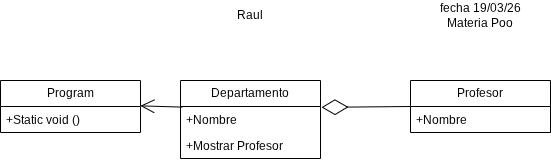

The diagram above was exported from draw.io. Its source (the exported page's mxGraphModel, read from the mxfile embedded in the PNG):
<mxGraphModel dx="1042" dy="527" grid="1" gridSize="10" guides="1" tooltips="1" connect="1" arrows="1" fold="1" page="1" pageScale="1" pageWidth="850" pageHeight="1100" math="0" shadow="0">
  <root>
    <mxCell id="0" />
    <mxCell id="1" parent="0" />
    <mxCell id="YRb-dlPP4A6YoAG2Vv4c-1" parent="1" style="swimlane;fontStyle=0;childLayout=stackLayout;horizontal=1;startSize=26;fillColor=none;horizontalStack=0;resizeParent=1;resizeParentMax=0;resizeLast=0;collapsible=1;marginBottom=0;whiteSpace=wrap;html=1;" value="Profesor" vertex="1">
      <mxGeometry height="52" width="140" x="530" y="140" as="geometry" />
    </mxCell>
    <mxCell id="YRb-dlPP4A6YoAG2Vv4c-2" parent="YRb-dlPP4A6YoAG2Vv4c-1" style="text;strokeColor=none;fillColor=none;align=left;verticalAlign=top;spacingLeft=4;spacingRight=4;overflow=hidden;rotatable=0;points=[[0,0.5],[1,0.5]];portConstraint=eastwest;whiteSpace=wrap;html=1;" value="+Nombre" vertex="1">
      <mxGeometry height="26" width="140" y="26" as="geometry" />
    </mxCell>
    <mxCell id="YRb-dlPP4A6YoAG2Vv4c-5" parent="1" style="swimlane;fontStyle=0;childLayout=stackLayout;horizontal=1;startSize=26;fillColor=none;horizontalStack=0;resizeParent=1;resizeParentMax=0;resizeLast=0;collapsible=1;marginBottom=0;whiteSpace=wrap;html=1;" value="Departamento" vertex="1">
      <mxGeometry height="78" width="140" x="300" y="140" as="geometry" />
    </mxCell>
    <mxCell id="YRb-dlPP4A6YoAG2Vv4c-6" parent="YRb-dlPP4A6YoAG2Vv4c-5" style="text;strokeColor=none;fillColor=none;align=left;verticalAlign=top;spacingLeft=4;spacingRight=4;overflow=hidden;rotatable=0;points=[[0,0.5],[1,0.5]];portConstraint=eastwest;whiteSpace=wrap;html=1;" value="+Nombre" vertex="1">
      <mxGeometry height="26" width="140" y="26" as="geometry" />
    </mxCell>
    <mxCell id="YRb-dlPP4A6YoAG2Vv4c-7" parent="YRb-dlPP4A6YoAG2Vv4c-5" style="text;strokeColor=none;fillColor=none;align=left;verticalAlign=top;spacingLeft=4;spacingRight=4;overflow=hidden;rotatable=0;points=[[0,0.5],[1,0.5]];portConstraint=eastwest;whiteSpace=wrap;html=1;" value="+Mostrar Profesor" vertex="1">
      <mxGeometry height="26" width="140" y="52" as="geometry" />
    </mxCell>
    <mxCell id="YRb-dlPP4A6YoAG2Vv4c-9" parent="1" style="swimlane;fontStyle=0;childLayout=stackLayout;horizontal=1;startSize=26;fillColor=none;horizontalStack=0;resizeParent=1;resizeParentMax=0;resizeLast=0;collapsible=1;marginBottom=0;whiteSpace=wrap;html=1;" value="Program" vertex="1">
      <mxGeometry height="52" width="140" x="120" y="140" as="geometry" />
    </mxCell>
    <mxCell id="YRb-dlPP4A6YoAG2Vv4c-10" parent="YRb-dlPP4A6YoAG2Vv4c-9" style="text;strokeColor=none;fillColor=none;align=left;verticalAlign=top;spacingLeft=4;spacingRight=4;overflow=hidden;rotatable=0;points=[[0,0.5],[1,0.5]];portConstraint=eastwest;whiteSpace=wrap;html=1;" value="+Static void ()" vertex="1">
      <mxGeometry height="26" width="140" y="26" as="geometry" />
    </mxCell>
    <mxCell id="YRb-dlPP4A6YoAG2Vv4c-13" edge="1" parent="1" source="YRb-dlPP4A6YoAG2Vv4c-6" style="endArrow=open;endFill=1;endSize=12;html=1;rounded=0;entryX=0.999;entryY=-0.025;entryDx=0;entryDy=0;entryPerimeter=0;exitX=0.014;exitY=0.024;exitDx=0;exitDy=0;exitPerimeter=0;" target="YRb-dlPP4A6YoAG2Vv4c-10" value="">
      <mxGeometry relative="1" width="160" as="geometry">
        <mxPoint x="240" y="230" as="sourcePoint" />
        <mxPoint x="510" y="280" as="targetPoint" />
      </mxGeometry>
    </mxCell>
    <mxCell id="YRb-dlPP4A6YoAG2Vv4c-14" edge="1" parent="1" source="YRb-dlPP4A6YoAG2Vv4c-1" style="endArrow=diamondThin;endFill=0;endSize=24;html=1;rounded=0;entryX=1.007;entryY=0.032;entryDx=0;entryDy=0;entryPerimeter=0;exitX=0;exitY=0.5;exitDx=0;exitDy=0;" target="YRb-dlPP4A6YoAG2Vv4c-6" value="">
      <mxGeometry relative="1" width="160" as="geometry">
        <mxPoint x="520" y="240" as="sourcePoint" />
        <mxPoint x="480" y="110" as="targetPoint" />
      </mxGeometry>
    </mxCell>
    <mxCell id="YRb-dlPP4A6YoAG2Vv4c-16" parent="1" style="text;html=1;whiteSpace=wrap;strokeColor=none;fillColor=none;align=center;verticalAlign=middle;rounded=0;" value="Raul" vertex="1">
      <mxGeometry height="30" width="60" x="340" y="60" as="geometry" />
    </mxCell>
    <mxCell id="YRb-dlPP4A6YoAG2Vv4c-18" parent="1" style="text;html=1;whiteSpace=wrap;strokeColor=none;fillColor=none;align=center;verticalAlign=middle;rounded=0;" value="fecha 19/03/26&lt;div&gt;Materia Poo&lt;/div&gt;" vertex="1">
      <mxGeometry height="30" width="120" x="540" y="60" as="geometry" />
    </mxCell>
  </root>
</mxGraphModel>